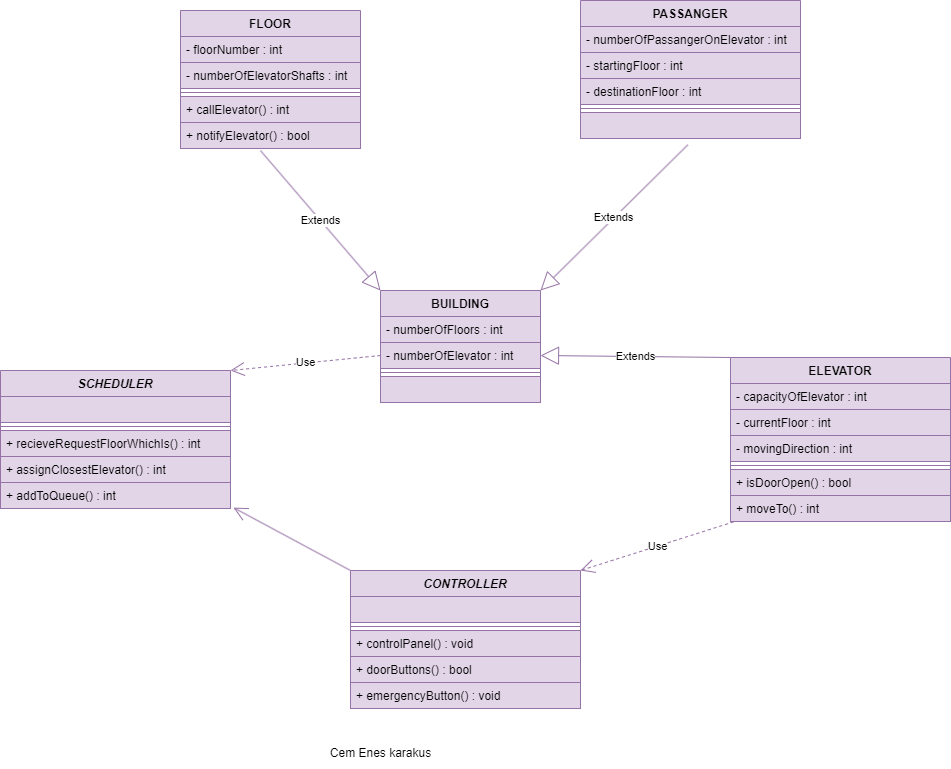

The diagram above was exported from draw.io. Its source (the exported page's mxGraphModel, read from the mxfile embedded in the PNG):
<mxGraphModel dx="1393" dy="766" grid="1" gridSize="10" guides="1" tooltips="1" connect="1" arrows="1" fold="1" page="1" pageScale="1" pageWidth="827" pageHeight="1169" math="0" shadow="0">
  <root>
    <mxCell id="WIyWlLk6GJQsqaUBKTNV-0" />
    <mxCell id="WIyWlLk6GJQsqaUBKTNV-1" parent="WIyWlLk6GJQsqaUBKTNV-0" />
    <mxCell id="k1HoOzdrKCE9Ms6lQuso-0" value="BUILDING" style="swimlane;fontStyle=1;align=center;verticalAlign=top;childLayout=stackLayout;horizontal=1;startSize=26;horizontalStack=0;resizeParent=1;resizeParentMax=0;resizeLast=0;collapsible=1;marginBottom=0;fillColor=#e1d5e7;strokeColor=#9673a6;" parent="WIyWlLk6GJQsqaUBKTNV-1" vertex="1">
      <mxGeometry x="490" y="500" width="160" height="112" as="geometry" />
    </mxCell>
    <mxCell id="k1HoOzdrKCE9Ms6lQuso-1" value="- numberOfFloors : int" style="text;strokeColor=#9673a6;fillColor=#e1d5e7;align=left;verticalAlign=top;spacingLeft=4;spacingRight=4;overflow=hidden;rotatable=0;points=[[0,0.5],[1,0.5]];portConstraint=eastwest;" parent="k1HoOzdrKCE9Ms6lQuso-0" vertex="1">
      <mxGeometry y="26" width="160" height="26" as="geometry" />
    </mxCell>
    <mxCell id="k1HoOzdrKCE9Ms6lQuso-4" value="- numberOfElevator : int" style="text;strokeColor=#9673a6;fillColor=#e1d5e7;align=left;verticalAlign=top;spacingLeft=4;spacingRight=4;overflow=hidden;rotatable=0;points=[[0,0.5],[1,0.5]];portConstraint=eastwest;" parent="k1HoOzdrKCE9Ms6lQuso-0" vertex="1">
      <mxGeometry y="52" width="160" height="26" as="geometry" />
    </mxCell>
    <mxCell id="k1HoOzdrKCE9Ms6lQuso-2" value="" style="line;strokeWidth=1;fillColor=#e1d5e7;align=left;verticalAlign=middle;spacingTop=-1;spacingLeft=3;spacingRight=3;rotatable=0;labelPosition=right;points=[];portConstraint=eastwest;strokeColor=#9673a6;" parent="k1HoOzdrKCE9Ms6lQuso-0" vertex="1">
      <mxGeometry y="78" width="160" height="8" as="geometry" />
    </mxCell>
    <mxCell id="k1HoOzdrKCE9Ms6lQuso-3" value=" " style="text;strokeColor=#9673a6;fillColor=#e1d5e7;align=left;verticalAlign=top;spacingLeft=4;spacingRight=4;overflow=hidden;rotatable=0;points=[[0,0.5],[1,0.5]];portConstraint=eastwest;" parent="k1HoOzdrKCE9Ms6lQuso-0" vertex="1">
      <mxGeometry y="86" width="160" height="26" as="geometry" />
    </mxCell>
    <mxCell id="k1HoOzdrKCE9Ms6lQuso-5" value="FLOOR" style="swimlane;fontStyle=1;align=center;verticalAlign=top;childLayout=stackLayout;horizontal=1;startSize=26;horizontalStack=0;resizeParent=1;resizeParentMax=0;resizeLast=0;collapsible=1;marginBottom=0;fillColor=#e1d5e7;strokeColor=#9673a6;" parent="WIyWlLk6GJQsqaUBKTNV-1" vertex="1">
      <mxGeometry x="290" y="220" width="180" height="138" as="geometry" />
    </mxCell>
    <mxCell id="k1HoOzdrKCE9Ms6lQuso-6" value="- floorNumber : int" style="text;strokeColor=#9673a6;fillColor=#e1d5e7;align=left;verticalAlign=top;spacingLeft=4;spacingRight=4;overflow=hidden;rotatable=0;points=[[0,0.5],[1,0.5]];portConstraint=eastwest;" parent="k1HoOzdrKCE9Ms6lQuso-5" vertex="1">
      <mxGeometry y="26" width="180" height="26" as="geometry" />
    </mxCell>
    <mxCell id="k1HoOzdrKCE9Ms6lQuso-7" value="- numberOfElevatorShafts : int" style="text;strokeColor=#9673a6;fillColor=#e1d5e7;align=left;verticalAlign=top;spacingLeft=4;spacingRight=4;overflow=hidden;rotatable=0;points=[[0,0.5],[1,0.5]];portConstraint=eastwest;" parent="k1HoOzdrKCE9Ms6lQuso-5" vertex="1">
      <mxGeometry y="52" width="180" height="26" as="geometry" />
    </mxCell>
    <mxCell id="k1HoOzdrKCE9Ms6lQuso-8" value="" style="line;strokeWidth=1;fillColor=#e1d5e7;align=left;verticalAlign=middle;spacingTop=-1;spacingLeft=3;spacingRight=3;rotatable=0;labelPosition=right;points=[];portConstraint=eastwest;strokeColor=#9673a6;" parent="k1HoOzdrKCE9Ms6lQuso-5" vertex="1">
      <mxGeometry y="78" width="180" height="8" as="geometry" />
    </mxCell>
    <mxCell id="k1HoOzdrKCE9Ms6lQuso-9" value="+ callElevator() : int" style="text;strokeColor=#9673a6;fillColor=#e1d5e7;align=left;verticalAlign=top;spacingLeft=4;spacingRight=4;overflow=hidden;rotatable=0;points=[[0,0.5],[1,0.5]];portConstraint=eastwest;" parent="k1HoOzdrKCE9Ms6lQuso-5" vertex="1">
      <mxGeometry y="86" width="180" height="26" as="geometry" />
    </mxCell>
    <mxCell id="k1HoOzdrKCE9Ms6lQuso-15" value="+ notifyElevator() : bool" style="text;strokeColor=#9673a6;fillColor=#e1d5e7;align=left;verticalAlign=top;spacingLeft=4;spacingRight=4;overflow=hidden;rotatable=0;points=[[0,0.5],[1,0.5]];portConstraint=eastwest;" parent="k1HoOzdrKCE9Ms6lQuso-5" vertex="1">
      <mxGeometry y="112" width="180" height="26" as="geometry" />
    </mxCell>
    <mxCell id="k1HoOzdrKCE9Ms6lQuso-10" value="PASSANGER" style="swimlane;fontStyle=1;align=center;verticalAlign=top;childLayout=stackLayout;horizontal=1;startSize=26;horizontalStack=0;resizeParent=1;resizeParentMax=0;resizeLast=0;collapsible=1;marginBottom=0;fillColor=#e1d5e7;strokeColor=#9673a6;" parent="WIyWlLk6GJQsqaUBKTNV-1" vertex="1">
      <mxGeometry x="690" y="210" width="220" height="138" as="geometry" />
    </mxCell>
    <mxCell id="k1HoOzdrKCE9Ms6lQuso-11" value="- numberOfPassangerOnElevator : int" style="text;strokeColor=#9673a6;fillColor=#e1d5e7;align=left;verticalAlign=top;spacingLeft=4;spacingRight=4;overflow=hidden;rotatable=0;points=[[0,0.5],[1,0.5]];portConstraint=eastwest;" parent="k1HoOzdrKCE9Ms6lQuso-10" vertex="1">
      <mxGeometry y="26" width="220" height="26" as="geometry" />
    </mxCell>
    <mxCell id="k1HoOzdrKCE9Ms6lQuso-12" value="- startingFloor : int" style="text;strokeColor=#9673a6;fillColor=#e1d5e7;align=left;verticalAlign=top;spacingLeft=4;spacingRight=4;overflow=hidden;rotatable=0;points=[[0,0.5],[1,0.5]];portConstraint=eastwest;" parent="k1HoOzdrKCE9Ms6lQuso-10" vertex="1">
      <mxGeometry y="52" width="220" height="26" as="geometry" />
    </mxCell>
    <mxCell id="k1HoOzdrKCE9Ms6lQuso-16" value="- destinationFloor : int" style="text;strokeColor=#9673a6;fillColor=#e1d5e7;align=left;verticalAlign=top;spacingLeft=4;spacingRight=4;overflow=hidden;rotatable=0;points=[[0,0.5],[1,0.5]];portConstraint=eastwest;" parent="k1HoOzdrKCE9Ms6lQuso-10" vertex="1">
      <mxGeometry y="78" width="220" height="26" as="geometry" />
    </mxCell>
    <mxCell id="k1HoOzdrKCE9Ms6lQuso-13" value="" style="line;strokeWidth=1;fillColor=#e1d5e7;align=left;verticalAlign=middle;spacingTop=-1;spacingLeft=3;spacingRight=3;rotatable=0;labelPosition=right;points=[];portConstraint=eastwest;strokeColor=#9673a6;" parent="k1HoOzdrKCE9Ms6lQuso-10" vertex="1">
      <mxGeometry y="104" width="220" height="8" as="geometry" />
    </mxCell>
    <mxCell id="k1HoOzdrKCE9Ms6lQuso-14" value=" " style="text;strokeColor=#9673a6;fillColor=#e1d5e7;align=left;verticalAlign=top;spacingLeft=4;spacingRight=4;overflow=hidden;rotatable=0;points=[[0,0.5],[1,0.5]];portConstraint=eastwest;" parent="k1HoOzdrKCE9Ms6lQuso-10" vertex="1">
      <mxGeometry y="112" width="220" height="26" as="geometry" />
    </mxCell>
    <mxCell id="k1HoOzdrKCE9Ms6lQuso-17" value="ELEVATOR" style="swimlane;fontStyle=1;align=center;verticalAlign=top;childLayout=stackLayout;horizontal=1;startSize=26;horizontalStack=0;resizeParent=1;resizeParentMax=0;resizeLast=0;collapsible=1;marginBottom=0;fillColor=#e1d5e7;strokeColor=#9673a6;" parent="WIyWlLk6GJQsqaUBKTNV-1" vertex="1">
      <mxGeometry x="840" y="567" width="220" height="164" as="geometry" />
    </mxCell>
    <mxCell id="k1HoOzdrKCE9Ms6lQuso-18" value="- capacityOfElevator : int" style="text;strokeColor=#9673a6;fillColor=#e1d5e7;align=left;verticalAlign=top;spacingLeft=4;spacingRight=4;overflow=hidden;rotatable=0;points=[[0,0.5],[1,0.5]];portConstraint=eastwest;" parent="k1HoOzdrKCE9Ms6lQuso-17" vertex="1">
      <mxGeometry y="26" width="220" height="26" as="geometry" />
    </mxCell>
    <mxCell id="k1HoOzdrKCE9Ms6lQuso-19" value="- currentFloor : int" style="text;strokeColor=#9673a6;fillColor=#e1d5e7;align=left;verticalAlign=top;spacingLeft=4;spacingRight=4;overflow=hidden;rotatable=0;points=[[0,0.5],[1,0.5]];portConstraint=eastwest;" parent="k1HoOzdrKCE9Ms6lQuso-17" vertex="1">
      <mxGeometry y="52" width="220" height="26" as="geometry" />
    </mxCell>
    <mxCell id="k1HoOzdrKCE9Ms6lQuso-20" value="- movingDirection : int" style="text;strokeColor=#9673a6;fillColor=#e1d5e7;align=left;verticalAlign=top;spacingLeft=4;spacingRight=4;overflow=hidden;rotatable=0;points=[[0,0.5],[1,0.5]];portConstraint=eastwest;" parent="k1HoOzdrKCE9Ms6lQuso-17" vertex="1">
      <mxGeometry y="78" width="220" height="26" as="geometry" />
    </mxCell>
    <mxCell id="k1HoOzdrKCE9Ms6lQuso-21" value="" style="line;strokeWidth=1;fillColor=#e1d5e7;align=left;verticalAlign=middle;spacingTop=-1;spacingLeft=3;spacingRight=3;rotatable=0;labelPosition=right;points=[];portConstraint=eastwest;strokeColor=#9673a6;" parent="k1HoOzdrKCE9Ms6lQuso-17" vertex="1">
      <mxGeometry y="104" width="220" height="8" as="geometry" />
    </mxCell>
    <mxCell id="k1HoOzdrKCE9Ms6lQuso-22" value="+ isDoorOpen() : bool" style="text;strokeColor=#9673a6;fillColor=#e1d5e7;align=left;verticalAlign=top;spacingLeft=4;spacingRight=4;overflow=hidden;rotatable=0;points=[[0,0.5],[1,0.5]];portConstraint=eastwest;" parent="k1HoOzdrKCE9Ms6lQuso-17" vertex="1">
      <mxGeometry y="112" width="220" height="26" as="geometry" />
    </mxCell>
    <mxCell id="k1HoOzdrKCE9Ms6lQuso-23" value="+ moveTo() : int" style="text;strokeColor=#9673a6;fillColor=#e1d5e7;align=left;verticalAlign=top;spacingLeft=4;spacingRight=4;overflow=hidden;rotatable=0;points=[[0,0.5],[1,0.5]];portConstraint=eastwest;" parent="k1HoOzdrKCE9Ms6lQuso-17" vertex="1">
      <mxGeometry y="138" width="220" height="26" as="geometry" />
    </mxCell>
    <mxCell id="k1HoOzdrKCE9Ms6lQuso-25" value="SCHEDULER" style="swimlane;fontStyle=3;align=center;verticalAlign=top;childLayout=stackLayout;horizontal=1;startSize=26;horizontalStack=0;resizeParent=1;resizeParentMax=0;resizeLast=0;collapsible=1;marginBottom=0;fillColor=#e1d5e7;strokeColor=#9673a6;" parent="WIyWlLk6GJQsqaUBKTNV-1" vertex="1">
      <mxGeometry x="110" y="580" width="230" height="138" as="geometry" />
    </mxCell>
    <mxCell id="k1HoOzdrKCE9Ms6lQuso-27" value=" " style="text;strokeColor=#9673a6;fillColor=#e1d5e7;align=left;verticalAlign=top;spacingLeft=4;spacingRight=4;overflow=hidden;rotatable=0;points=[[0,0.5],[1,0.5]];portConstraint=eastwest;" parent="k1HoOzdrKCE9Ms6lQuso-25" vertex="1">
      <mxGeometry y="26" width="230" height="26" as="geometry" />
    </mxCell>
    <mxCell id="k1HoOzdrKCE9Ms6lQuso-28" value="" style="line;strokeWidth=1;fillColor=#e1d5e7;align=left;verticalAlign=middle;spacingTop=-1;spacingLeft=3;spacingRight=3;rotatable=0;labelPosition=right;points=[];portConstraint=eastwest;strokeColor=#9673a6;" parent="k1HoOzdrKCE9Ms6lQuso-25" vertex="1">
      <mxGeometry y="52" width="230" height="8" as="geometry" />
    </mxCell>
    <mxCell id="k1HoOzdrKCE9Ms6lQuso-29" value="+ recieveRequestFloorWhichIs() : int" style="text;strokeColor=#9673a6;fillColor=#e1d5e7;align=left;verticalAlign=top;spacingLeft=4;spacingRight=4;overflow=hidden;rotatable=0;points=[[0,0.5],[1,0.5]];portConstraint=eastwest;" parent="k1HoOzdrKCE9Ms6lQuso-25" vertex="1">
      <mxGeometry y="60" width="230" height="26" as="geometry" />
    </mxCell>
    <mxCell id="k1HoOzdrKCE9Ms6lQuso-30" value="+ assignClosestElevator() : int" style="text;strokeColor=#9673a6;fillColor=#e1d5e7;align=left;verticalAlign=top;spacingLeft=4;spacingRight=4;overflow=hidden;rotatable=0;points=[[0,0.5],[1,0.5]];portConstraint=eastwest;" parent="k1HoOzdrKCE9Ms6lQuso-25" vertex="1">
      <mxGeometry y="86" width="230" height="26" as="geometry" />
    </mxCell>
    <mxCell id="k1HoOzdrKCE9Ms6lQuso-37" value="+ addToQueue() : int" style="text;strokeColor=#9673a6;fillColor=#e1d5e7;align=left;verticalAlign=top;spacingLeft=4;spacingRight=4;overflow=hidden;rotatable=0;points=[[0,0.5],[1,0.5]];portConstraint=eastwest;" parent="k1HoOzdrKCE9Ms6lQuso-25" vertex="1">
      <mxGeometry y="112" width="230" height="26" as="geometry" />
    </mxCell>
    <mxCell id="k1HoOzdrKCE9Ms6lQuso-38" value="CONTROLLER" style="swimlane;fontStyle=3;align=center;verticalAlign=top;childLayout=stackLayout;horizontal=1;startSize=26;horizontalStack=0;resizeParent=1;resizeParentMax=0;resizeLast=0;collapsible=1;marginBottom=0;fillColor=#e1d5e7;strokeColor=#9673a6;" parent="WIyWlLk6GJQsqaUBKTNV-1" vertex="1">
      <mxGeometry x="460" y="780" width="230" height="138" as="geometry" />
    </mxCell>
    <mxCell id="k1HoOzdrKCE9Ms6lQuso-39" value=" " style="text;strokeColor=#9673a6;fillColor=#e1d5e7;align=left;verticalAlign=top;spacingLeft=4;spacingRight=4;overflow=hidden;rotatable=0;points=[[0,0.5],[1,0.5]];portConstraint=eastwest;" parent="k1HoOzdrKCE9Ms6lQuso-38" vertex="1">
      <mxGeometry y="26" width="230" height="26" as="geometry" />
    </mxCell>
    <mxCell id="k1HoOzdrKCE9Ms6lQuso-40" value="" style="line;strokeWidth=1;fillColor=#e1d5e7;align=left;verticalAlign=middle;spacingTop=-1;spacingLeft=3;spacingRight=3;rotatable=0;labelPosition=right;points=[];portConstraint=eastwest;strokeColor=#9673a6;" parent="k1HoOzdrKCE9Ms6lQuso-38" vertex="1">
      <mxGeometry y="52" width="230" height="8" as="geometry" />
    </mxCell>
    <mxCell id="k1HoOzdrKCE9Ms6lQuso-41" value="+ controlPanel() : void" style="text;strokeColor=#9673a6;fillColor=#e1d5e7;align=left;verticalAlign=top;spacingLeft=4;spacingRight=4;overflow=hidden;rotatable=0;points=[[0,0.5],[1,0.5]];portConstraint=eastwest;" parent="k1HoOzdrKCE9Ms6lQuso-38" vertex="1">
      <mxGeometry y="60" width="230" height="26" as="geometry" />
    </mxCell>
    <mxCell id="k1HoOzdrKCE9Ms6lQuso-42" value="+ doorButtons() : bool" style="text;strokeColor=#9673a6;fillColor=#e1d5e7;align=left;verticalAlign=top;spacingLeft=4;spacingRight=4;overflow=hidden;rotatable=0;points=[[0,0.5],[1,0.5]];portConstraint=eastwest;" parent="k1HoOzdrKCE9Ms6lQuso-38" vertex="1">
      <mxGeometry y="86" width="230" height="26" as="geometry" />
    </mxCell>
    <mxCell id="k1HoOzdrKCE9Ms6lQuso-44" value="+ emergencyButton() : void" style="text;strokeColor=#9673a6;fillColor=#e1d5e7;align=left;verticalAlign=top;spacingLeft=4;spacingRight=4;overflow=hidden;rotatable=0;points=[[0,0.5],[1,0.5]];portConstraint=eastwest;" parent="k1HoOzdrKCE9Ms6lQuso-38" vertex="1">
      <mxGeometry y="112" width="230" height="26" as="geometry" />
    </mxCell>
    <mxCell id="k1HoOzdrKCE9Ms6lQuso-45" value="Extends" style="endArrow=block;endSize=16;endFill=0;html=1;rounded=0;exitX=0.444;exitY=1.077;exitDx=0;exitDy=0;exitPerimeter=0;entryX=0;entryY=0;entryDx=0;entryDy=0;fillColor=#e1d5e7;strokeColor=#9673a6;" parent="WIyWlLk6GJQsqaUBKTNV-1" source="k1HoOzdrKCE9Ms6lQuso-15" target="k1HoOzdrKCE9Ms6lQuso-0" edge="1">
      <mxGeometry width="160" relative="1" as="geometry">
        <mxPoint x="360" y="400" as="sourcePoint" />
        <mxPoint x="520" y="400" as="targetPoint" />
      </mxGeometry>
    </mxCell>
    <mxCell id="k1HoOzdrKCE9Ms6lQuso-46" value="Extends" style="endArrow=block;endSize=16;endFill=0;html=1;rounded=0;exitX=0.488;exitY=1.242;exitDx=0;exitDy=0;exitPerimeter=0;entryX=1;entryY=0;entryDx=0;entryDy=0;fillColor=#e1d5e7;strokeColor=#9673a6;" parent="WIyWlLk6GJQsqaUBKTNV-1" source="k1HoOzdrKCE9Ms6lQuso-14" target="k1HoOzdrKCE9Ms6lQuso-0" edge="1">
      <mxGeometry width="160" relative="1" as="geometry">
        <mxPoint x="559.9999999999999" y="358.00199999999995" as="sourcePoint" />
        <mxPoint x="680.08" y="498" as="targetPoint" />
      </mxGeometry>
    </mxCell>
    <mxCell id="k1HoOzdrKCE9Ms6lQuso-47" value="Extends" style="endArrow=block;endSize=16;endFill=0;html=1;rounded=0;exitX=0;exitY=0;exitDx=0;exitDy=0;entryX=1;entryY=0.5;entryDx=0;entryDy=0;fillColor=#e1d5e7;strokeColor=#9673a6;" parent="WIyWlLk6GJQsqaUBKTNV-1" source="k1HoOzdrKCE9Ms6lQuso-17" target="k1HoOzdrKCE9Ms6lQuso-4" edge="1">
      <mxGeometry width="160" relative="1" as="geometry">
        <mxPoint x="857.3600000000001" y="421.29200000000014" as="sourcePoint" />
        <mxPoint x="710" y="567" as="targetPoint" />
      </mxGeometry>
    </mxCell>
    <mxCell id="k1HoOzdrKCE9Ms6lQuso-48" value="Use" style="endArrow=open;endSize=12;dashed=1;html=1;rounded=0;exitX=0;exitY=0.5;exitDx=0;exitDy=0;entryX=1;entryY=0;entryDx=0;entryDy=0;fillColor=#e1d5e7;strokeColor=#9673a6;" parent="WIyWlLk6GJQsqaUBKTNV-1" source="k1HoOzdrKCE9Ms6lQuso-4" target="k1HoOzdrKCE9Ms6lQuso-25" edge="1">
      <mxGeometry width="160" relative="1" as="geometry">
        <mxPoint x="380" y="640" as="sourcePoint" />
        <mxPoint x="540" y="640" as="targetPoint" />
      </mxGeometry>
    </mxCell>
    <mxCell id="k1HoOzdrKCE9Ms6lQuso-49" value="Use" style="endArrow=open;endSize=12;dashed=1;html=1;rounded=0;exitX=0.014;exitY=1.016;exitDx=0;exitDy=0;entryX=1;entryY=0;entryDx=0;entryDy=0;exitPerimeter=0;fillColor=#e1d5e7;strokeColor=#9673a6;" parent="WIyWlLk6GJQsqaUBKTNV-1" source="k1HoOzdrKCE9Ms6lQuso-23" target="k1HoOzdrKCE9Ms6lQuso-38" edge="1">
      <mxGeometry width="160" relative="1" as="geometry">
        <mxPoint x="790" y="740" as="sourcePoint" />
        <mxPoint x="640.0000000000002" y="755" as="targetPoint" />
      </mxGeometry>
    </mxCell>
    <mxCell id="k1HoOzdrKCE9Ms6lQuso-50" value="" style="endArrow=open;endFill=1;endSize=12;html=1;rounded=0;exitX=0;exitY=0;exitDx=0;exitDy=0;entryX=1.013;entryY=0.967;entryDx=0;entryDy=0;entryPerimeter=0;fillColor=#e1d5e7;strokeColor=#9673a6;" parent="WIyWlLk6GJQsqaUBKTNV-1" source="k1HoOzdrKCE9Ms6lQuso-38" target="k1HoOzdrKCE9Ms6lQuso-37" edge="1">
      <mxGeometry width="160" relative="1" as="geometry">
        <mxPoint x="440" y="718" as="sourcePoint" />
        <mxPoint x="600" y="718" as="targetPoint" />
      </mxGeometry>
    </mxCell>
    <mxCell id="zSo-phZJP_gtBlNsP1_x-0" value="Cem Enes karakus" style="text;html=1;align=center;verticalAlign=middle;resizable=0;points=[];autosize=1;strokeColor=none;fillColor=none;" vertex="1" parent="WIyWlLk6GJQsqaUBKTNV-1">
      <mxGeometry x="430" y="948" width="120" height="30" as="geometry" />
    </mxCell>
  </root>
</mxGraphModel>